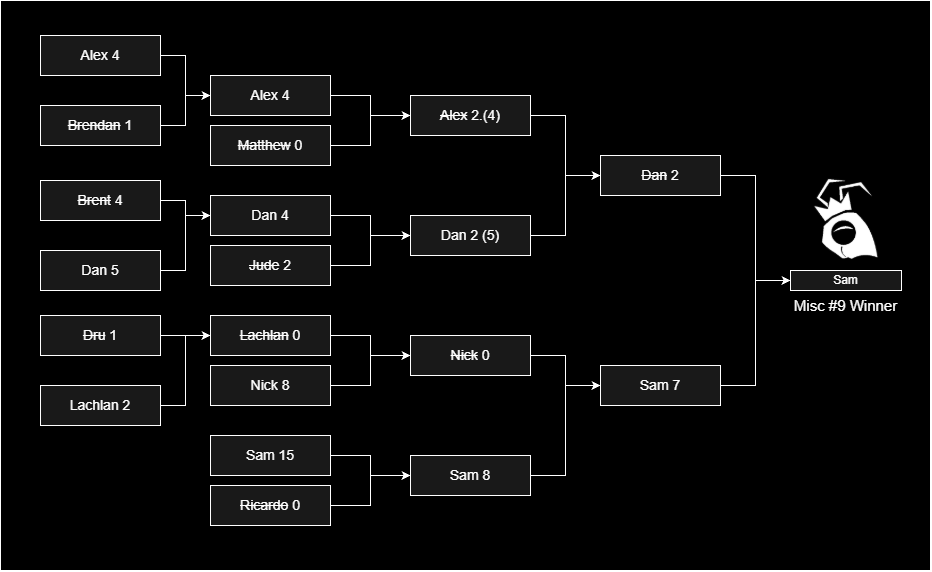

The diagram above was exported from draw.io. Its source (the exported page's mxGraphModel, read from the mxfile embedded in the PNG):
<mxGraphModel dx="1414" dy="743" grid="1" gridSize="10" guides="1" tooltips="1" connect="1" arrows="1" fold="1" page="1" pageScale="1" pageWidth="827" pageHeight="1169" background="light-dark(#FFFFFF,#000000)" math="0" shadow="0">
  <root>
    <mxCell id="0" />
    <mxCell id="1" parent="0" />
    <mxCell id="meZ0lVmXI6gz4VGFM_w2-1" parent="1" style="rounded=0;whiteSpace=wrap;html=1;labelBackgroundColor=none;fillColor=#000000;strokeColor=light-dark(#ffffff, #39454e);fontColor=#EEEEEE;fillStyle=solid;" value="" vertex="1">
      <mxGeometry height="570" width="930" x="200" y="120" as="geometry" />
    </mxCell>
    <mxCell id="meZ0lVmXI6gz4VGFM_w2-2" edge="1" parent="1" source="meZ0lVmXI6gz4VGFM_w2-3" style="edgeStyle=orthogonalEdgeStyle;rounded=0;orthogonalLoop=1;jettySize=auto;html=1;entryX=0;entryY=0.5;entryDx=0;entryDy=0;fontSize=14;labelBackgroundColor=none;fontColor=default;strokeColor=light-dark(#ffffff, #39454e);fillColor=#647687;" target="meZ0lVmXI6gz4VGFM_w2-19">
      <mxGeometry relative="1" as="geometry" />
    </mxCell>
    <mxCell id="meZ0lVmXI6gz4VGFM_w2-3" parent="1" style="rounded=0;whiteSpace=wrap;html=1;fontSize=14;labelBackgroundColor=none;fillColor=#191919;strokeColor=light-dark(#ffffff, #39454e);fontColor=#ffffff;" value="Alex 4" vertex="1">
      <mxGeometry height="40" width="120" x="410" y="195" as="geometry" />
    </mxCell>
    <mxCell id="meZ0lVmXI6gz4VGFM_w2-4" edge="1" parent="1" source="meZ0lVmXI6gz4VGFM_w2-5" style="edgeStyle=orthogonalEdgeStyle;rounded=0;orthogonalLoop=1;jettySize=auto;html=1;entryX=0;entryY=0.5;entryDx=0;entryDy=0;fontSize=14;labelBackgroundColor=none;fontColor=default;strokeColor=light-dark(#ffffff, #39454e);fillColor=#647687;" target="meZ0lVmXI6gz4VGFM_w2-19">
      <mxGeometry relative="1" as="geometry" />
    </mxCell>
    <mxCell id="meZ0lVmXI6gz4VGFM_w2-5" parent="1" style="rounded=0;whiteSpace=wrap;html=1;fontSize=14;labelBackgroundColor=none;fillColor=#191919;strokeColor=light-dark(#ffffff, #39454e);fontColor=#ffffff;" value="&lt;strike&gt;Matthew&lt;/strike&gt; 0" vertex="1">
      <mxGeometry height="40" width="120" x="410" y="245" as="geometry" />
    </mxCell>
    <mxCell id="meZ0lVmXI6gz4VGFM_w2-6" edge="1" parent="1" source="meZ0lVmXI6gz4VGFM_w2-7" style="edgeStyle=orthogonalEdgeStyle;rounded=0;orthogonalLoop=1;jettySize=auto;html=1;entryX=0;entryY=0.5;entryDx=0;entryDy=0;fontSize=14;labelBackgroundColor=none;fontColor=default;strokeColor=light-dark(#ffffff, #39454e);fillColor=#647687;" target="meZ0lVmXI6gz4VGFM_w2-21">
      <mxGeometry relative="1" as="geometry" />
    </mxCell>
    <mxCell id="meZ0lVmXI6gz4VGFM_w2-7" parent="1" style="rounded=0;whiteSpace=wrap;html=1;fontSize=14;labelBackgroundColor=none;fillColor=#191919;strokeColor=light-dark(#ffffff, #39454e);fontColor=#ffffff;" value="Dan 4" vertex="1">
      <mxGeometry height="40" width="120" x="410" y="315" as="geometry" />
    </mxCell>
    <mxCell id="meZ0lVmXI6gz4VGFM_w2-8" edge="1" parent="1" source="meZ0lVmXI6gz4VGFM_w2-9" style="edgeStyle=orthogonalEdgeStyle;rounded=0;orthogonalLoop=1;jettySize=auto;html=1;entryX=0;entryY=0.5;entryDx=0;entryDy=0;fontSize=14;labelBackgroundColor=none;fontColor=default;strokeColor=light-dark(#ffffff, #39454e);fillColor=#647687;" target="meZ0lVmXI6gz4VGFM_w2-21">
      <mxGeometry relative="1" as="geometry" />
    </mxCell>
    <mxCell id="meZ0lVmXI6gz4VGFM_w2-9" parent="1" style="rounded=0;whiteSpace=wrap;html=1;fontSize=14;labelBackgroundColor=none;fillColor=#191919;strokeColor=light-dark(#ffffff, #39454e);fontColor=#ffffff;" value="&lt;strike&gt;Jude&lt;/strike&gt; 2" vertex="1">
      <mxGeometry height="40" width="120" x="410" y="365" as="geometry" />
    </mxCell>
    <mxCell id="meZ0lVmXI6gz4VGFM_w2-10" edge="1" parent="1" source="meZ0lVmXI6gz4VGFM_w2-11" style="edgeStyle=orthogonalEdgeStyle;rounded=0;orthogonalLoop=1;jettySize=auto;html=1;entryX=0;entryY=0.5;entryDx=0;entryDy=0;fontSize=14;labelBackgroundColor=none;fontColor=default;strokeColor=light-dark(#ffffff, #39454e);fillColor=#647687;" target="meZ0lVmXI6gz4VGFM_w2-23">
      <mxGeometry relative="1" as="geometry" />
    </mxCell>
    <mxCell id="meZ0lVmXI6gz4VGFM_w2-11" parent="1" style="rounded=0;whiteSpace=wrap;html=1;fontSize=14;labelBackgroundColor=none;fillColor=#191919;strokeColor=light-dark(#ffffff, #39454e);fontColor=#ffffff;" value="&lt;strike&gt;Lachlan&lt;/strike&gt; 0" vertex="1">
      <mxGeometry height="40" width="120" x="410" y="435" as="geometry" />
    </mxCell>
    <mxCell id="meZ0lVmXI6gz4VGFM_w2-12" edge="1" parent="1" source="meZ0lVmXI6gz4VGFM_w2-13" style="edgeStyle=orthogonalEdgeStyle;rounded=0;orthogonalLoop=1;jettySize=auto;html=1;entryX=0;entryY=0.5;entryDx=0;entryDy=0;fontSize=14;labelBackgroundColor=none;fontColor=default;strokeColor=light-dark(#ffffff, #39454e);fillColor=#647687;" target="meZ0lVmXI6gz4VGFM_w2-23">
      <mxGeometry relative="1" as="geometry" />
    </mxCell>
    <mxCell id="meZ0lVmXI6gz4VGFM_w2-13" parent="1" style="rounded=0;whiteSpace=wrap;html=1;fontSize=14;labelBackgroundColor=none;fillColor=#191919;strokeColor=light-dark(#ffffff, #39454e);fontColor=#ffffff;" value="Nick 8" vertex="1">
      <mxGeometry height="40" width="120" x="410" y="485" as="geometry" />
    </mxCell>
    <mxCell id="meZ0lVmXI6gz4VGFM_w2-14" edge="1" parent="1" source="meZ0lVmXI6gz4VGFM_w2-15" style="edgeStyle=orthogonalEdgeStyle;rounded=0;orthogonalLoop=1;jettySize=auto;html=1;entryX=0;entryY=0.5;entryDx=0;entryDy=0;fontSize=14;labelBackgroundColor=none;fontColor=default;strokeColor=light-dark(#ffffff, #39454e);fillColor=#647687;" target="meZ0lVmXI6gz4VGFM_w2-25">
      <mxGeometry relative="1" as="geometry" />
    </mxCell>
    <mxCell id="meZ0lVmXI6gz4VGFM_w2-15" parent="1" style="rounded=0;whiteSpace=wrap;html=1;fontSize=14;labelBackgroundColor=none;fillColor=#191919;strokeColor=light-dark(#ffffff, #39454e);fontColor=#ffffff;" value="Sam 15" vertex="1">
      <mxGeometry height="40" width="120" x="410" y="555" as="geometry" />
    </mxCell>
    <mxCell id="meZ0lVmXI6gz4VGFM_w2-16" edge="1" parent="1" source="meZ0lVmXI6gz4VGFM_w2-17" style="edgeStyle=orthogonalEdgeStyle;rounded=0;orthogonalLoop=1;jettySize=auto;html=1;entryX=0;entryY=0.5;entryDx=0;entryDy=0;fontSize=14;labelBackgroundColor=none;fontColor=default;strokeColor=light-dark(#ffffff, #39454e);fillColor=#647687;" target="meZ0lVmXI6gz4VGFM_w2-25">
      <mxGeometry relative="1" as="geometry" />
    </mxCell>
    <mxCell id="meZ0lVmXI6gz4VGFM_w2-17" parent="1" style="rounded=0;whiteSpace=wrap;html=1;fontSize=14;labelBackgroundColor=none;fillColor=#191919;strokeColor=light-dark(#ffffff, #39454e);fontColor=#ffffff;" value="&lt;strike&gt;Ricardo&lt;/strike&gt; 0" vertex="1">
      <mxGeometry height="40" width="120" x="410" y="605" as="geometry" />
    </mxCell>
    <mxCell id="meZ0lVmXI6gz4VGFM_w2-18" edge="1" parent="1" source="meZ0lVmXI6gz4VGFM_w2-19" style="edgeStyle=orthogonalEdgeStyle;rounded=0;orthogonalLoop=1;jettySize=auto;html=1;entryX=0;entryY=0.5;entryDx=0;entryDy=0;fontSize=14;labelBackgroundColor=none;fontColor=default;strokeColor=light-dark(#ffffff, #39454e);fillColor=#647687;" target="meZ0lVmXI6gz4VGFM_w2-27">
      <mxGeometry relative="1" as="geometry" />
    </mxCell>
    <mxCell id="meZ0lVmXI6gz4VGFM_w2-19" parent="1" style="rounded=0;whiteSpace=wrap;html=1;fontSize=14;labelBackgroundColor=none;fillColor=#191919;strokeColor=light-dark(#ffffff, #39454e);fontColor=#ffffff;" value="&lt;strike&gt;Alex&lt;/strike&gt; 2.(4)" vertex="1">
      <mxGeometry height="40" width="120" x="610" y="215" as="geometry" />
    </mxCell>
    <mxCell id="meZ0lVmXI6gz4VGFM_w2-20" edge="1" parent="1" source="meZ0lVmXI6gz4VGFM_w2-21" style="edgeStyle=orthogonalEdgeStyle;rounded=0;orthogonalLoop=1;jettySize=auto;html=1;entryX=0;entryY=0.5;entryDx=0;entryDy=0;fontSize=14;labelBackgroundColor=none;fontColor=default;strokeColor=light-dark(#ffffff, #39454e);fillColor=#647687;" target="meZ0lVmXI6gz4VGFM_w2-27">
      <mxGeometry relative="1" as="geometry" />
    </mxCell>
    <mxCell id="meZ0lVmXI6gz4VGFM_w2-21" parent="1" style="rounded=0;whiteSpace=wrap;html=1;fontSize=14;labelBackgroundColor=none;fillColor=#191919;strokeColor=light-dark(#ffffff, #39454e);fontColor=#ffffff;" value="Dan 2 (5)" vertex="1">
      <mxGeometry height="40" width="120" x="610" y="335" as="geometry" />
    </mxCell>
    <mxCell id="meZ0lVmXI6gz4VGFM_w2-22" edge="1" parent="1" source="meZ0lVmXI6gz4VGFM_w2-23" style="edgeStyle=orthogonalEdgeStyle;rounded=0;orthogonalLoop=1;jettySize=auto;html=1;entryX=0;entryY=0.5;entryDx=0;entryDy=0;fontSize=14;labelBackgroundColor=none;fontColor=default;strokeColor=light-dark(#ffffff, #39454e);fillColor=#647687;" target="meZ0lVmXI6gz4VGFM_w2-29">
      <mxGeometry relative="1" as="geometry" />
    </mxCell>
    <mxCell id="meZ0lVmXI6gz4VGFM_w2-23" parent="1" style="rounded=0;whiteSpace=wrap;html=1;fontSize=14;labelBackgroundColor=none;fillColor=#191919;strokeColor=light-dark(#ffffff, #39454e);fontColor=#ffffff;" value="&lt;strike&gt;Nick&lt;/strike&gt; 0" vertex="1">
      <mxGeometry height="40" width="120" x="610" y="455" as="geometry" />
    </mxCell>
    <mxCell id="meZ0lVmXI6gz4VGFM_w2-24" edge="1" parent="1" source="meZ0lVmXI6gz4VGFM_w2-25" style="edgeStyle=orthogonalEdgeStyle;rounded=0;orthogonalLoop=1;jettySize=auto;html=1;entryX=0;entryY=0.5;entryDx=0;entryDy=0;fontSize=14;labelBackgroundColor=none;fontColor=default;strokeColor=light-dark(#ffffff, #39454e);fillColor=#647687;" target="meZ0lVmXI6gz4VGFM_w2-29">
      <mxGeometry relative="1" as="geometry" />
    </mxCell>
    <mxCell id="meZ0lVmXI6gz4VGFM_w2-25" parent="1" style="rounded=0;whiteSpace=wrap;html=1;fontSize=14;labelBackgroundColor=none;fillColor=#191919;strokeColor=light-dark(#ffffff, #39454e);fontColor=#ffffff;" value="Sam 8" vertex="1">
      <mxGeometry height="40" width="120" x="610" y="575" as="geometry" />
    </mxCell>
    <mxCell id="meZ0lVmXI6gz4VGFM_w2-26" edge="1" parent="1" source="meZ0lVmXI6gz4VGFM_w2-27" style="edgeStyle=orthogonalEdgeStyle;rounded=0;orthogonalLoop=1;jettySize=auto;html=1;entryX=0;entryY=0.5;entryDx=0;entryDy=0;labelBackgroundColor=none;fontColor=default;strokeColor=light-dark(#ffffff, #39454e);fillColor=#647687;" target="meZ0lVmXI6gz4VGFM_w2-42">
      <mxGeometry relative="1" as="geometry" />
    </mxCell>
    <mxCell id="meZ0lVmXI6gz4VGFM_w2-27" parent="1" style="rounded=0;whiteSpace=wrap;html=1;fontSize=14;labelBackgroundColor=none;fillColor=#191919;strokeColor=light-dark(#ffffff, #39454e);fontColor=#ffffff;" value="&lt;strike&gt;Dan&lt;/strike&gt; 2" vertex="1">
      <mxGeometry height="40" width="120" x="800" y="275" as="geometry" />
    </mxCell>
    <mxCell id="meZ0lVmXI6gz4VGFM_w2-28" edge="1" parent="1" source="meZ0lVmXI6gz4VGFM_w2-29" style="edgeStyle=orthogonalEdgeStyle;rounded=0;orthogonalLoop=1;jettySize=auto;html=1;entryX=0;entryY=0.5;entryDx=0;entryDy=0;labelBackgroundColor=none;fontColor=default;strokeColor=light-dark(#ffffff, #39454e);fillColor=#647687;" target="meZ0lVmXI6gz4VGFM_w2-42">
      <mxGeometry relative="1" as="geometry" />
    </mxCell>
    <mxCell id="meZ0lVmXI6gz4VGFM_w2-29" parent="1" style="rounded=0;whiteSpace=wrap;html=1;fontSize=14;labelBackgroundColor=none;fillColor=#191919;strokeColor=light-dark(#ffffff, #39454e);fontColor=#ffffff;" value="Sam 7" vertex="1">
      <mxGeometry height="40" width="120" x="800" y="485" as="geometry" />
    </mxCell>
    <mxCell id="meZ0lVmXI6gz4VGFM_w2-30" edge="1" parent="1" source="meZ0lVmXI6gz4VGFM_w2-31" style="edgeStyle=orthogonalEdgeStyle;rounded=0;orthogonalLoop=1;jettySize=auto;html=1;entryX=0;entryY=0.5;entryDx=0;entryDy=0;fontSize=14;labelBackgroundColor=none;fontColor=default;strokeColor=light-dark(#ffffff, #39454e);fillColor=#647687;" target="meZ0lVmXI6gz4VGFM_w2-3">
      <mxGeometry relative="1" as="geometry" />
    </mxCell>
    <mxCell id="meZ0lVmXI6gz4VGFM_w2-31" parent="1" style="rounded=0;whiteSpace=wrap;html=1;fontSize=14;labelBackgroundColor=none;fillColor=#191919;strokeColor=light-dark(#ffffff, #39454e);fontColor=#ffffff;" value="Alex 4" vertex="1">
      <mxGeometry height="40" width="120" x="240" y="155" as="geometry" />
    </mxCell>
    <mxCell id="meZ0lVmXI6gz4VGFM_w2-32" edge="1" parent="1" source="meZ0lVmXI6gz4VGFM_w2-33" style="edgeStyle=orthogonalEdgeStyle;rounded=0;orthogonalLoop=1;jettySize=auto;html=1;entryX=0;entryY=0.5;entryDx=0;entryDy=0;fontSize=14;labelBackgroundColor=none;fontColor=default;strokeColor=light-dark(#ffffff, #39454e);fillColor=#647687;" target="meZ0lVmXI6gz4VGFM_w2-3">
      <mxGeometry relative="1" as="geometry" />
    </mxCell>
    <mxCell id="meZ0lVmXI6gz4VGFM_w2-33" parent="1" style="rounded=0;whiteSpace=wrap;html=1;fontSize=14;labelBackgroundColor=none;fillColor=#191919;strokeColor=light-dark(#ffffff, #39454e);fontColor=#ffffff;horizontal=1;" value="&lt;strike&gt;Brendan&lt;/strike&gt; 1" vertex="1">
      <mxGeometry height="40" width="120" x="240" y="225" as="geometry" />
    </mxCell>
    <mxCell id="meZ0lVmXI6gz4VGFM_w2-34" edge="1" parent="1" source="meZ0lVmXI6gz4VGFM_w2-35" style="edgeStyle=orthogonalEdgeStyle;rounded=0;orthogonalLoop=1;jettySize=auto;html=1;entryX=0;entryY=0.5;entryDx=0;entryDy=0;fontSize=14;labelBackgroundColor=none;fontColor=default;strokeColor=light-dark(#ffffff, #39454e);fillColor=#647687;" target="meZ0lVmXI6gz4VGFM_w2-7">
      <mxGeometry relative="1" as="geometry" />
    </mxCell>
    <mxCell id="meZ0lVmXI6gz4VGFM_w2-35" parent="1" style="rounded=0;whiteSpace=wrap;html=1;fontSize=14;labelBackgroundColor=none;fillColor=#191919;strokeColor=light-dark(#ffffff, #39454e);fontColor=#ffffff;" value="&lt;strike&gt;Brent&lt;/strike&gt; 4" vertex="1">
      <mxGeometry height="40" width="120" x="240" y="300" as="geometry" />
    </mxCell>
    <mxCell id="meZ0lVmXI6gz4VGFM_w2-36" edge="1" parent="1" source="meZ0lVmXI6gz4VGFM_w2-37" style="edgeStyle=orthogonalEdgeStyle;rounded=0;orthogonalLoop=1;jettySize=auto;html=1;entryX=0;entryY=0.5;entryDx=0;entryDy=0;fontSize=14;labelBackgroundColor=none;fontColor=default;strokeColor=light-dark(#ffffff, #39454e);fillColor=#647687;" target="meZ0lVmXI6gz4VGFM_w2-7">
      <mxGeometry relative="1" as="geometry" />
    </mxCell>
    <mxCell id="meZ0lVmXI6gz4VGFM_w2-37" parent="1" style="rounded=0;whiteSpace=wrap;html=1;fontSize=14;labelBackgroundColor=none;fillColor=#191919;strokeColor=light-dark(#ffffff, #39454e);fontColor=#ffffff;" value="Dan 5" vertex="1">
      <mxGeometry height="40" width="120" x="240" y="370" as="geometry" />
    </mxCell>
    <mxCell id="meZ0lVmXI6gz4VGFM_w2-38" edge="1" parent="1" source="meZ0lVmXI6gz4VGFM_w2-39" style="edgeStyle=orthogonalEdgeStyle;rounded=0;orthogonalLoop=1;jettySize=auto;html=1;entryX=0;entryY=0.5;entryDx=0;entryDy=0;fontSize=14;labelBackgroundColor=none;fontColor=default;strokeColor=light-dark(#ffffff, #39454e);fillColor=#647687;" target="meZ0lVmXI6gz4VGFM_w2-11">
      <mxGeometry relative="1" as="geometry" />
    </mxCell>
    <mxCell id="meZ0lVmXI6gz4VGFM_w2-39" parent="1" style="rounded=0;whiteSpace=wrap;html=1;fontSize=14;labelBackgroundColor=none;fillColor=#191919;strokeColor=light-dark(#ffffff, #39454e);fontColor=#ffffff;" value="&lt;strike&gt;Dru&lt;/strike&gt;&amp;nbsp;1" vertex="1">
      <mxGeometry height="40" width="120" x="240" y="435" as="geometry" />
    </mxCell>
    <mxCell id="meZ0lVmXI6gz4VGFM_w2-40" edge="1" parent="1" source="meZ0lVmXI6gz4VGFM_w2-41" style="edgeStyle=orthogonalEdgeStyle;rounded=0;orthogonalLoop=1;jettySize=auto;html=1;entryX=0;entryY=0.5;entryDx=0;entryDy=0;fontSize=14;labelBackgroundColor=none;fontColor=default;strokeColor=light-dark(#ffffff, #39454e);fillColor=#647687;" target="meZ0lVmXI6gz4VGFM_w2-11">
      <mxGeometry relative="1" as="geometry" />
    </mxCell>
    <mxCell id="meZ0lVmXI6gz4VGFM_w2-41" parent="1" style="rounded=0;whiteSpace=wrap;html=1;fontSize=14;labelBackgroundColor=none;fillColor=#191919;strokeColor=light-dark(#ffffff, #39454e);fontColor=#ffffff;" value="Lachlan 2" vertex="1">
      <mxGeometry height="40" width="120" x="240" y="505" as="geometry" />
    </mxCell>
    <mxCell id="meZ0lVmXI6gz4VGFM_w2-42" parent="1" style="rounded=0;whiteSpace=wrap;html=1;labelBackgroundColor=none;fillColor=#191919;strokeColor=light-dark(#ffffff, #39454e);fontColor=#ffffff;" value="Sam" vertex="1">
      <mxGeometry height="20" width="111" x="990" y="390" as="geometry" />
    </mxCell>
    <mxCell id="meZ0lVmXI6gz4VGFM_w2-43" parent="1" style="text;html=1;whiteSpace=wrap;strokeColor=none;fillColor=none;align=center;verticalAlign=middle;rounded=0;fontSize=15;labelBackgroundColor=none;fontColor=#ffffff;" value="Misc #9 Winner" vertex="1">
      <mxGeometry height="30" width="129" x="981" y="410" as="geometry" />
    </mxCell>
    <mxCell id="meZ0lVmXI6gz4VGFM_w2-44" parent="1" style="shape=image;verticalLabelPosition=bottom;labelBackgroundColor=none;verticalAlign=top;aspect=fixed;imageAspect=0;image=data:image/png,(base64 omitted: 5776 chars);fillColor=#4D4D4D;strokeColor=light-dark(#ffffff, #39454e);fontColor=#EEEEEE;" value="" vertex="1">
      <mxGeometry height="114.19" width="111" x="990" y="285" as="geometry" />
    </mxCell>
  </root>
</mxGraphModel>